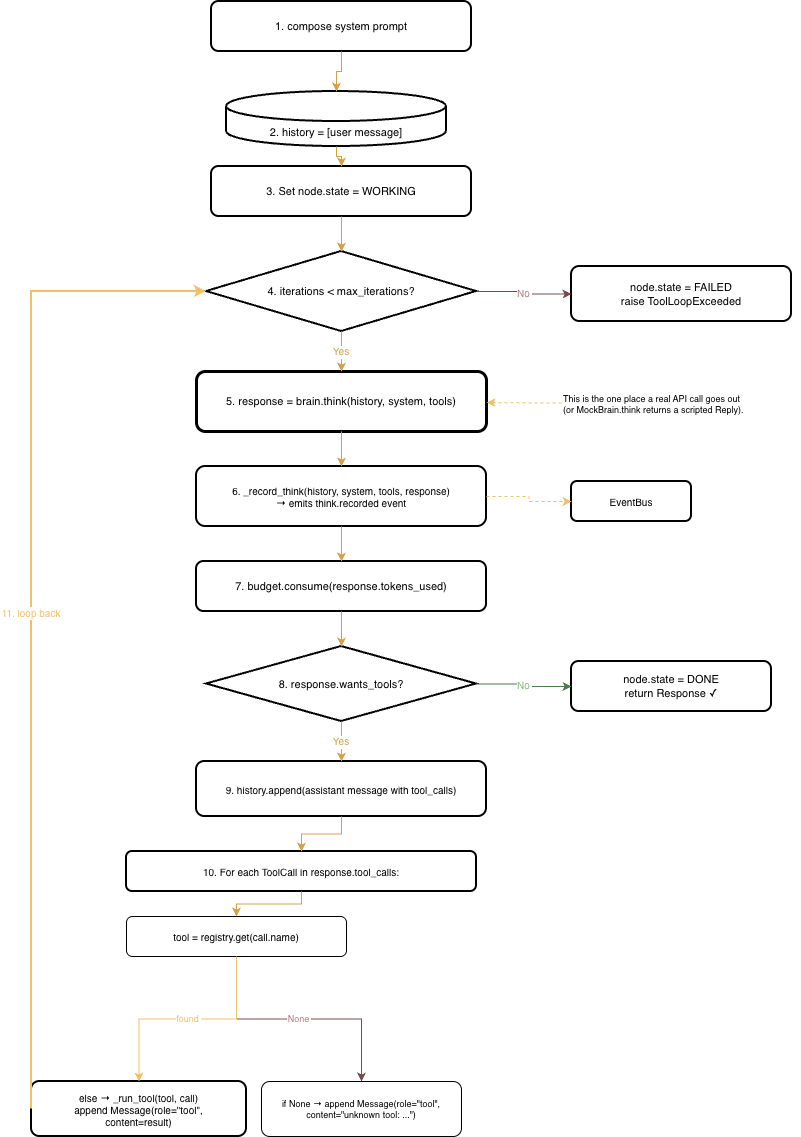

The diagram above was exported from draw.io. Its source (the exported page's mxGraphModel, read from the mxfile embedded in the PNG):
<mxGraphModel dx="1332" dy="833" grid="1" gridSize="10" guides="1" tooltips="1" connect="1" arrows="1" fold="1" page="1" pageScale="1" pageWidth="850" pageHeight="1100" math="0" shadow="0">
  <root>
    <mxCell id="0" />
    <mxCell id="1" parent="0" />
    <mxCell id="1EFgrfKO_ob7WH0QC6Qo-1" parent="1" style="rounded=1;whiteSpace=wrap;html=1;strokeWidth=2;fontSize=11;" value="1. compose system prompt" vertex="1">
      <mxGeometry height="50" width="260" x="300" y="40" as="geometry" />
    </mxCell>
    <mxCell id="1EFgrfKO_ob7WH0QC6Qo-2" parent="1" style="shape=cylinder3;whiteSpace=wrap;html=1;strokeWidth=2;fontSize=11;" value="&lt;div&gt;&lt;br&gt;&lt;/div&gt;&lt;div&gt;&lt;br&gt;&lt;/div&gt;2. history = [user message]" vertex="1">
      <mxGeometry height="55" width="220" x="315" y="130" as="geometry" />
    </mxCell>
    <mxCell id="1EFgrfKO_ob7WH0QC6Qo-3" parent="1" style="rounded=1;whiteSpace=wrap;html=1;strokeWidth=2;fontSize=11;" value="3. Set node.state = WORKING" vertex="1">
      <mxGeometry height="50" width="260" x="300" y="205" as="geometry" />
    </mxCell>
    <mxCell id="1EFgrfKO_ob7WH0QC6Qo-4" parent="1" style="rhombus;whiteSpace=wrap;html=1;strokeWidth=2;fontSize=11;" value="4. iterations &lt; max_iterations?" vertex="1">
      <mxGeometry height="80" width="270" x="295" y="290" as="geometry" />
    </mxCell>
    <mxCell id="1EFgrfKO_ob7WH0QC6Qo-5" parent="1" style="rounded=1;whiteSpace=wrap;html=1;strokeWidth=2;fontSize=11;" value="node.state = FAILED&lt;br/&gt;raise ToolLoopExceeded" vertex="1">
      <mxGeometry height="55" width="220" x="660" y="305" as="geometry" />
    </mxCell>
    <mxCell id="1EFgrfKO_ob7WH0QC6Qo-6" parent="1" style="rounded=1;whiteSpace=wrap;html=1;strokeWidth=3;fontSize=11;" value="5. response = brain.think(history, system, tools)" vertex="1">
      <mxGeometry height="60" width="290" x="285" y="410" as="geometry" />
    </mxCell>
    <mxCell id="1EFgrfKO_ob7WH0QC6Qo-7" parent="1" style="text;html=1;align=left;verticalAlign=middle;whiteSpace=wrap;rounded=1;fontSize=9;" value="This is the one place a real API call goes out&lt;br/&gt;(or MockBrain.think returns a scripted Reply)." vertex="1">
      <mxGeometry height="55" width="240" x="650" y="415" as="geometry" />
    </mxCell>
    <mxCell id="1EFgrfKO_ob7WH0QC6Qo-8" edge="1" parent="1" source="1EFgrfKO_ob7WH0QC6Qo-7" style="edgeStyle=none;strokeColor=#f0c068;dashed=1;" target="1EFgrfKO_ob7WH0QC6Qo-6">
      <mxGeometry relative="1" as="geometry" />
    </mxCell>
    <mxCell id="1EFgrfKO_ob7WH0QC6Qo-9" parent="1" style="rounded=1;whiteSpace=wrap;html=1;strokeWidth=2;fontSize=10;" value="6. _record_think(history, system, tools, response)&lt;br/&gt;→ emits think.recorded event" vertex="1">
      <mxGeometry height="60" width="290" x="285" y="505" as="geometry" />
    </mxCell>
    <mxCell id="1EFgrfKO_ob7WH0QC6Qo-10" parent="1" style="rounded=1;whiteSpace=wrap;html=1;strokeWidth=2;fontSize=10;" value="EventBus" vertex="1">
      <mxGeometry height="40" width="120" x="660" y="520" as="geometry" />
    </mxCell>
    <mxCell id="1EFgrfKO_ob7WH0QC6Qo-11" edge="1" parent="1" source="1EFgrfKO_ob7WH0QC6Qo-9" style="edgeStyle=orthogonalEdgeStyle;rounded=0;strokeColor=#f0c068;dashed=1;" target="1EFgrfKO_ob7WH0QC6Qo-10">
      <mxGeometry relative="1" as="geometry" />
    </mxCell>
    <mxCell id="1EFgrfKO_ob7WH0QC6Qo-12" parent="1" style="rounded=1;whiteSpace=wrap;html=1;strokeWidth=2;fontSize=11;" value="7. budget.consume(response.tokens_used)" vertex="1">
      <mxGeometry height="50" width="290" x="285" y="600" as="geometry" />
    </mxCell>
    <mxCell id="1EFgrfKO_ob7WH0QC6Qo-13" parent="1" style="rhombus;whiteSpace=wrap;html=1;strokeWidth=2;fontSize=11;" value="8. response.wants_tools?" vertex="1">
      <mxGeometry height="75" width="270" x="295" y="685" as="geometry" />
    </mxCell>
    <mxCell id="1EFgrfKO_ob7WH0QC6Qo-14" parent="1" style="rounded=1;whiteSpace=wrap;html=1;strokeWidth=2;fontSize=11;" value="node.state = DONE&lt;br/&gt;return Response ✓" vertex="1">
      <mxGeometry height="50" width="200" x="660" y="700" as="geometry" />
    </mxCell>
    <mxCell id="1EFgrfKO_ob7WH0QC6Qo-15" parent="1" style="rounded=1;whiteSpace=wrap;html=1;strokeWidth=2;fontSize=10;" value="9. history.append(assistant message with tool_calls)" vertex="1">
      <mxGeometry height="55" width="290" x="285" y="800" as="geometry" />
    </mxCell>
    <mxCell id="1EFgrfKO_ob7WH0QC6Qo-16" parent="1" style="rounded=1;whiteSpace=wrap;html=1;strokeWidth=2;fontSize=10;" value="10. For each ToolCall in response.tool_calls:" vertex="1">
      <mxGeometry height="40" width="350" x="215" y="890" as="geometry" />
    </mxCell>
    <mxCell id="1EFgrfKO_ob7WH0QC6Qo-17" parent="1" style="rounded=1;whiteSpace=wrap;html=1;strokeWidth=1;fontSize=10;" value="tool = registry.get(call.name)" vertex="1">
      <mxGeometry height="40" width="220" x="215" y="955" as="geometry" />
    </mxCell>
    <mxCell id="1EFgrfKO_ob7WH0QC6Qo-18" parent="1" style="rounded=1;whiteSpace=wrap;html=1;strokeWidth=1;fontSize=9;" value="if None → append Message(role=&quot;tool&quot;,&lt;br/&gt;content=&quot;unknown tool: ...&quot;)" vertex="1">
      <mxGeometry height="55" width="200" x="350" y="1120" as="geometry" />
    </mxCell>
    <mxCell id="1EFgrfKO_ob7WH0QC6Qo-19" parent="1" style="rounded=1;whiteSpace=wrap;html=1;strokeWidth=2;fontSize=10;" value="else → _run_tool(tool, call)&lt;br/&gt;append Message(role=&quot;tool&quot;,&lt;br/&gt;content=result)" vertex="1">
      <mxGeometry height="55" width="215" x="120" y="1120" as="geometry" />
    </mxCell>
    <mxCell id="1EFgrfKO_ob7WH0QC6Qo-20" edge="1" parent="1" source="1EFgrfKO_ob7WH0QC6Qo-19" style="edgeStyle=orthogonalEdgeStyle;rounded=0;strokeColor=#f0c068;strokeWidth=2;fontColor=#f0c068;fontSize=10;exitX=0;exitY=0.5;exitDx=0;exitDy=0;entryX=0;entryY=0.5;entryDx=0;entryDy=0;" target="1EFgrfKO_ob7WH0QC6Qo-4" value="11. loop back">
      <mxGeometry relative="1" as="geometry">
        <Array as="points">
          <mxPoint x="120" y="1057" />
          <mxPoint x="120" y="330" />
        </Array>
      </mxGeometry>
    </mxCell>
    <mxCell id="1EFgrfKO_ob7WH0QC6Qo-21" edge="1" parent="1" source="1EFgrfKO_ob7WH0QC6Qo-1" style="edgeStyle=orthogonalEdgeStyle;rounded=0;strokeColor=#d4a04a;" target="1EFgrfKO_ob7WH0QC6Qo-2">
      <mxGeometry relative="1" as="geometry" />
    </mxCell>
    <mxCell id="1EFgrfKO_ob7WH0QC6Qo-22" edge="1" parent="1" source="1EFgrfKO_ob7WH0QC6Qo-2" style="edgeStyle=orthogonalEdgeStyle;rounded=0;strokeColor=#d4a04a;" target="1EFgrfKO_ob7WH0QC6Qo-3">
      <mxGeometry relative="1" as="geometry" />
    </mxCell>
    <mxCell id="1EFgrfKO_ob7WH0QC6Qo-23" edge="1" parent="1" source="1EFgrfKO_ob7WH0QC6Qo-3" style="edgeStyle=orthogonalEdgeStyle;rounded=0;strokeColor=#d4a04a;" target="1EFgrfKO_ob7WH0QC6Qo-4">
      <mxGeometry relative="1" as="geometry" />
    </mxCell>
    <mxCell id="1EFgrfKO_ob7WH0QC6Qo-24" edge="1" parent="1" source="1EFgrfKO_ob7WH0QC6Qo-4" style="edgeStyle=orthogonalEdgeStyle;rounded=0;strokeColor=#7a4a4a;fontColor=#b87a7a;fontSize=10;" target="1EFgrfKO_ob7WH0QC6Qo-5" value="No">
      <mxGeometry relative="1" as="geometry" />
    </mxCell>
    <mxCell id="1EFgrfKO_ob7WH0QC6Qo-25" edge="1" parent="1" source="1EFgrfKO_ob7WH0QC6Qo-4" style="edgeStyle=orthogonalEdgeStyle;rounded=0;strokeColor=#d4a04a;fontColor=#d4a04a;fontSize=10;" target="1EFgrfKO_ob7WH0QC6Qo-6" value="Yes">
      <mxGeometry relative="1" as="geometry" />
    </mxCell>
    <mxCell id="1EFgrfKO_ob7WH0QC6Qo-26" edge="1" parent="1" source="1EFgrfKO_ob7WH0QC6Qo-6" style="edgeStyle=orthogonalEdgeStyle;rounded=0;strokeColor=#d4a04a;" target="1EFgrfKO_ob7WH0QC6Qo-9">
      <mxGeometry relative="1" as="geometry" />
    </mxCell>
    <mxCell id="1EFgrfKO_ob7WH0QC6Qo-27" edge="1" parent="1" source="1EFgrfKO_ob7WH0QC6Qo-9" style="edgeStyle=orthogonalEdgeStyle;rounded=0;strokeColor=#d4a04a;" target="1EFgrfKO_ob7WH0QC6Qo-12">
      <mxGeometry relative="1" as="geometry" />
    </mxCell>
    <mxCell id="1EFgrfKO_ob7WH0QC6Qo-28" edge="1" parent="1" source="1EFgrfKO_ob7WH0QC6Qo-12" style="edgeStyle=orthogonalEdgeStyle;rounded=0;strokeColor=#d4a04a;" target="1EFgrfKO_ob7WH0QC6Qo-13">
      <mxGeometry relative="1" as="geometry" />
    </mxCell>
    <mxCell id="1EFgrfKO_ob7WH0QC6Qo-29" edge="1" parent="1" source="1EFgrfKO_ob7WH0QC6Qo-13" style="edgeStyle=orthogonalEdgeStyle;rounded=0;strokeColor=#4a7a4a;fontColor=#7ab87a;fontSize=10;" target="1EFgrfKO_ob7WH0QC6Qo-14" value="No">
      <mxGeometry relative="1" as="geometry" />
    </mxCell>
    <mxCell id="1EFgrfKO_ob7WH0QC6Qo-30" edge="1" parent="1" source="1EFgrfKO_ob7WH0QC6Qo-13" style="edgeStyle=orthogonalEdgeStyle;rounded=0;strokeColor=#d4a04a;fontColor=#d4a04a;fontSize=10;" target="1EFgrfKO_ob7WH0QC6Qo-15" value="Yes">
      <mxGeometry relative="1" as="geometry" />
    </mxCell>
    <mxCell id="1EFgrfKO_ob7WH0QC6Qo-31" edge="1" parent="1" source="1EFgrfKO_ob7WH0QC6Qo-15" style="edgeStyle=orthogonalEdgeStyle;rounded=0;strokeColor=#d4a04a;" target="1EFgrfKO_ob7WH0QC6Qo-16">
      <mxGeometry relative="1" as="geometry" />
    </mxCell>
    <mxCell id="1EFgrfKO_ob7WH0QC6Qo-32" edge="1" parent="1" source="1EFgrfKO_ob7WH0QC6Qo-16" style="edgeStyle=orthogonalEdgeStyle;rounded=0;strokeColor=#d4a04a;" target="1EFgrfKO_ob7WH0QC6Qo-17">
      <mxGeometry relative="1" as="geometry" />
    </mxCell>
    <mxCell id="1EFgrfKO_ob7WH0QC6Qo-33" edge="1" parent="1" source="1EFgrfKO_ob7WH0QC6Qo-17" style="edgeStyle=orthogonalEdgeStyle;rounded=0;strokeColor=#7a4a4a;fontColor=#b87a7a;fontSize=9;" target="1EFgrfKO_ob7WH0QC6Qo-18" value="None">
      <mxGeometry relative="1" as="geometry" />
    </mxCell>
    <mxCell id="1EFgrfKO_ob7WH0QC6Qo-34" edge="1" parent="1" source="1EFgrfKO_ob7WH0QC6Qo-17" style="edgeStyle=orthogonalEdgeStyle;rounded=0;strokeColor=#f0c068;fontColor=#f0c068;fontSize=9;" target="1EFgrfKO_ob7WH0QC6Qo-19" value="found">
      <mxGeometry relative="1" as="geometry" />
    </mxCell>
  </root>
</mxGraphModel>